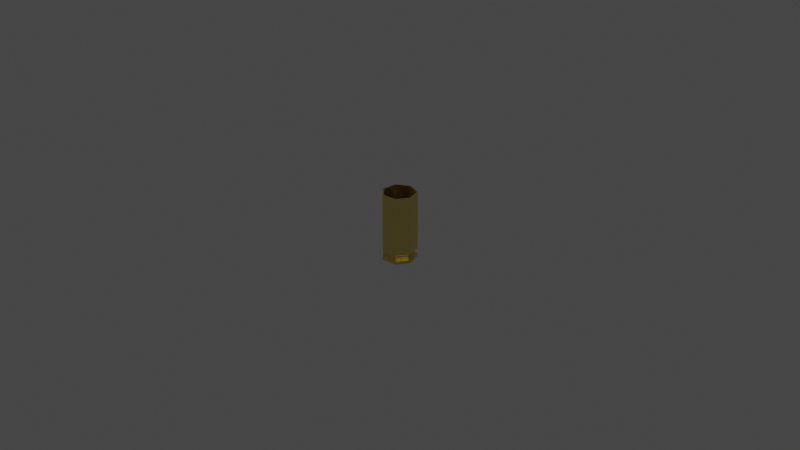 # Source: Casquillo_original.blend  (saved by Blender 3.2.14; exported with 4.5.12 LTS)
import bpy
from mathutils import Matrix  # noqa: F401  (used for matrix-valued properties, if any)

bpy.ops.wm.read_factory_settings(use_empty=True)
scene = bpy.context.scene
scene.name = 'Scene'

# ---- collections
col_collection = bpy.data.collections.new('Collection'); scene.collection.children.link(col_collection)

# ---- materials (node trees are filled in below, after node groups)
mat_jacket = bpy.data.materials.new('jacket')
mat_jacket.alpha_threshold = 0.0
mat_jacket.use_transparent_shadow = False
mat_jacket.line_color = (0.0, 0.0, 0.0, 1.0)
mat_brass = bpy.data.materials.new('brass')
mat_brass.alpha_threshold = 0.0
mat_brass.use_transparent_shadow = False
mat_brass.line_color = (0.0, 0.0, 0.0, 1.0)
mat_primer = bpy.data.materials.new('primer')
mat_primer.use_transparent_shadow = False

# ---- material node trees
mat_jacket.use_nodes = True; mat_jacket.node_tree.nodes.clear()
_N = mat_jacket.node_tree.nodes; _L = mat_jacket.node_tree.links
n0 = _N.new('ShaderNodeOutputMaterial'); n0.name = 'Material Output'; n0.location = (300, 300)
n1 = _N.new('ShaderNodeBsdfPrincipled'); n1.name = 'Principled BSDF'; n1.location = (10, 300)
n1.distribution = 'GGX'
n1.subsurface_method = 'RANDOM_WALK_SKIN'
n1.inputs[0].default_value = (0.8, 0.3052, 0.05571, 1.0)
n1.inputs[1].default_value = 1.0
n1.inputs[2].default_value = 0.2346
n1.inputs[3].default_value = 1.45
n1.inputs[13].default_value = 1.0
n1.inputs[27].default_value = (0.0, 0.0, 0.0, 1.0)
n1.inputs[28].default_value = 1.0
_L.new(n1.outputs[0], n0.inputs[0])
n0.is_active_output = True
mat_brass.use_nodes = True; mat_brass.node_tree.nodes.clear()
_N = mat_brass.node_tree.nodes; _L = mat_brass.node_tree.links
n0 = _N.new('ShaderNodeOutputMaterial'); n0.name = 'Material Output'; n0.location = (300, 300)
n1 = _N.new('ShaderNodeBsdfPrincipled'); n1.name = 'Principled BSDF'; n1.location = (10, 300)
n1.distribution = 'GGX'
n1.subsurface_method = 'RANDOM_WALK_SKIN'
n1.inputs[0].default_value = (0.8, 0.6563, 0.2177, 1.0)
n1.inputs[1].default_value = 1.0
n1.inputs[2].default_value = 0.1638
n1.inputs[3].default_value = 1.45
n1.inputs[13].default_value = 1.0
n1.inputs[27].default_value = (0.0, 0.0, 0.0, 1.0)
n1.inputs[28].default_value = 1.0
_L.new(n1.outputs[0], n0.inputs[0])
n0.is_active_output = True
mat_primer.use_nodes = True; mat_primer.node_tree.nodes.clear()
_N = mat_primer.node_tree.nodes; _L = mat_primer.node_tree.links
n0 = _N.new('ShaderNodeBsdfPrincipled'); n0.name = 'Principled BSDF'; n0.location = (10, 300)
n0.distribution = 'GGX'
n0.subsurface_method = 'RANDOM_WALK_SKIN'
n0.inputs[0].default_value = (0.448, 0.448, 0.448, 1.0)
n0.inputs[1].default_value = 1.0
n0.inputs[2].default_value = 0.2559
n0.inputs[3].default_value = 1.45
n0.inputs[13].default_value = 0.7362
n0.inputs[27].default_value = (0.0, 0.0, 0.0, 1.0)
n0.inputs[28].default_value = 1.0
n1 = _N.new('ShaderNodeOutputMaterial'); n1.name = 'Material Output'; n1.location = (300, 300)
_L.new(n0.outputs[0], n1.inputs[0])
n1.is_active_output = True

# ---- world
world_world = bpy.data.worlds.new('World'); scene.world = world_world
world_world.use_nodes = True; world_world.node_tree.nodes.clear()
_N = world_world.node_tree.nodes; _L = world_world.node_tree.links
n0 = _N.new('ShaderNodeOutputWorld'); n0.name = 'World Output'; n0.location = (300, 300)
n1 = _N.new('ShaderNodeBackground'); n1.name = 'Background'; n1.location = (10, 300)
n1.inputs[0].default_value = (0.05088, 0.05088, 0.05088, 1.0)
_L.new(n1.outputs[0], n0.inputs[0])
n0.is_active_output = True
world_world.color = (0.05088, 0.05088, 0.05088)
world_world.use_sun_shadow = False
world_world.sun_shadow_jitter_overblur = 0.0

# ---- meshes
me_cylinder_001 = bpy.data.meshes.new('Cylinder.001')
me_cylinder_001.from_pydata([(1.954e-11, 0.004594, -0.0108), (3.706e-13, 0.00537, 0.0108), (0.003592, 0.002864, -0.0108), (0.004198, 0.003348, 0.0108), (0.004479, -0.001022, -0.0108), (0.005235, -0.001195, 0.0108), (0.001993, -0.004139, -0.0108), (0.00233, -0.004838, 0.0108), (-0.001993, -0.004139, -0.0108), (-0.00233, -0.004838, 0.0108), (-0.004479, -0.001022, -0.0108), (-0.005235, -0.001195, 0.0108), (-0.003592, 0.002864, -0.0108), (-0.004198, 0.003348, 0.0108), (0.0, 0.005385, -0.009395), (-0.00421, 0.003357, -0.009395), (-0.00525, -0.001198, -0.009395), (-0.002336, -0.004852, -0.009395), (0.002336, -0.004852, -0.009395), (0.00525, -0.001198, -0.009395), (0.00421, 0.003357, -0.009395), (0.0, 0.005385, -0.007275), (0.00421, 0.003357, -0.007275), (0.00525, -0.001198, -0.007275), (0.002336, -0.004852, -0.007275), (-0.002336, -0.004852, -0.007275), (-0.00525, -0.001198, -0.007275), (-0.00421, 0.003357, -0.007275), (0.0, 0.005385, -0.01029), (0.00421, 0.003357, -0.01029), (0.00525, -0.001198, -0.01029), (0.002336, -0.004852, -0.01029), (-0.002336, -0.004852, -0.01029), (-0.00525, -0.001198, -0.01029), (-0.00421, 0.003357, -0.01029), (7.509e-11, 0.002808, -0.0108), (0.002195, 0.001751, -0.0108), (0.002737, -0.0006248, -0.0108), (0.001218, -0.00253, -0.0108), (-0.001218, -0.00253, -0.0108), (-0.002737, -0.0006248, -0.0108), (-0.002195, 0.001751, -0.0108), (2.566e-10, 0.002505, -0.00941), (0.001958, 0.001562, -0.00941), (0.002442, -0.0005574, -0.00941), (0.001087, -0.002257, -0.00941), (-0.001087, -0.002257, -0.00941), (-0.002442, -0.0005574, -0.00941), (-0.001958, 0.001562, -0.00941), (2.578e-10, 0.002427, -0.01088), (0.001897, 0.001513, -0.01088), (0.002366, -0.00054, -0.01088), (0.001053, -0.002186, -0.01088), (-0.001053, -0.002186, -0.01088), (-0.002366, -0.00054, -0.01088), (-0.001897, 0.001513, -0.01088), (-0.003313, 0.002642, -0.008255), (-0.004131, -0.0009428, -0.008255), (-0.001838, -0.003818, -0.008255), (0.001838, -0.003818, -0.008255), (0.004131, -0.0009428, -0.008255), (0.003313, 0.002642, -0.008255), (-8.545e-12, 0.004237, -0.008255), (-0.003313, 0.002642, -0.009395), (-0.004131, -0.0009428, -0.009395), (-0.001838, -0.003818, -0.009395), (0.001838, -0.003818, -0.009395), (0.004131, -0.0009428, -0.009395), (0.003313, 0.002642, -0.009395), (-8.545e-12, 0.004237, -0.009395), (0.003852, 0.003072, 0.0108), (3.401e-13, 0.004928, 0.0108), (0.004804, -0.001096, 0.0108), (0.002138, -0.00444, 0.0108), (-0.002138, -0.00444, 0.0108), (-0.004804, -0.001096, 0.0108), (-0.003852, 0.003072, 0.0108), (-0.003178, 0.002534, -0.007933), (-0.003962, -0.0009044, -0.007933), (-0.001763, -0.003662, -0.007933), (0.001763, -0.003662, -0.007933), (0.003962, -0.0009044, -0.007933), (1.815e-11, 0.004064, -0.007933), (0.003178, 0.002534, -0.007933), (3.185e-10, 0.001246, -0.01088), (0.0009742, 0.0007769, -0.01088), (0.0005406, -0.001123, -0.01088), (-0.001215, -0.0002773, -0.01088), (0.0002703, 6.17e-05, -0.01077)], [], [(1, 22, 21), (3, 23, 22), (5, 24, 23), (7, 25, 24), (25, 11, 26), (11, 74, 75), (11, 27, 26), (13, 21, 27), (8, 38, 6), (34, 0, 12), (16, 34, 33), (17, 33, 32), (18, 32, 31), (19, 31, 30), (20, 30, 29), (14, 29, 28), (26, 56, 57), (58, 26, 57), (24, 58, 59), (23, 59, 60), (61, 23, 60), (21, 61, 62), (15, 28, 34), (27, 62, 56), (0, 29, 2), (2, 30, 4), (30, 6, 4), (31, 8, 6), (32, 10, 8), (33, 12, 10), (38, 44, 37), (0, 41, 12), (2, 37, 36), (8, 40, 39), (2, 35, 0), (6, 37, 4), (12, 40, 10), (42, 55, 48), (36, 42, 35), (40, 48, 47), (38, 46, 45), (37, 43, 36), (35, 48, 41), (40, 46, 39), (87, 86, 53), (47, 53, 46), (44, 52, 51), (43, 49, 42), (48, 54, 47), (45, 53, 52), (44, 50, 43), (56, 69, 63), (62, 68, 69), (61, 67, 68), (60, 66, 67), (59, 65, 66), (58, 64, 65), (57, 63, 64), (64, 15, 16), (17, 64, 16), (66, 17, 18), (19, 66, 18), (20, 67, 19), (14, 68, 20), (63, 14, 15), (1, 70, 3), (5, 73, 7), (13, 75, 76), (7, 74, 9), (13, 71, 1), (3, 72, 5), (71, 77, 82), (74, 80, 79), (70, 82, 83), (72, 80, 73), (74, 78, 75), (70, 81, 72), (75, 77, 76), (83, 80, 81), (78, 79, 77), (79, 82, 77), (87, 88, 86), (85, 50, 51), (50, 84, 49), (87, 54, 55), (86, 52, 53), (87, 84, 88), (54, 87, 53), (51, 52, 86), (49, 84, 55), (85, 88, 84), (85, 51, 86), (84, 87, 55), (85, 86, 88), (1, 3, 22), (3, 5, 23), (5, 7, 24), (7, 9, 25), (25, 9, 11), (11, 9, 74), (11, 13, 27), (13, 1, 21), (8, 39, 38), (34, 28, 0), (16, 15, 34), (17, 16, 33), (18, 17, 32), (19, 18, 31), (20, 19, 30), (14, 20, 29), (26, 27, 56), (58, 25, 26), (24, 25, 58), (23, 24, 59), (61, 22, 23), (21, 22, 61), (15, 14, 28), (27, 21, 62), (0, 28, 29), (2, 29, 30), (30, 31, 6), (31, 32, 8), (32, 33, 10), (33, 34, 12), (38, 45, 44), (0, 35, 41), (2, 4, 37), (8, 10, 40), (2, 36, 35), (6, 38, 37), (12, 41, 40), (42, 49, 55), (36, 43, 42), (40, 41, 48), (38, 39, 46), (37, 44, 43), (35, 42, 48), (40, 47, 46), (47, 54, 53), (44, 45, 52), (43, 50, 49), (48, 55, 54), (45, 46, 53), (44, 51, 50), (56, 62, 69), (62, 61, 68), (61, 60, 67), (60, 59, 66), (59, 58, 65), (58, 57, 64), (57, 56, 63), (64, 63, 15), (17, 65, 64), (66, 65, 17), (19, 67, 66), (20, 68, 67), (14, 69, 68), (63, 69, 14), (1, 71, 70), (5, 72, 73), (13, 11, 75), (7, 73, 74), (13, 76, 71), (3, 70, 72), (71, 76, 77), (74, 73, 80), (70, 71, 82), (72, 81, 80), (74, 79, 78), (70, 83, 81), (75, 78, 77), (83, 82, 80), (79, 80, 82), (50, 85, 84)])
me_cylinder_001.polygons.foreach_set('material_index', [1, 1, 1, 1, 1, 1, 1, 1, 1, 1, 1, 1, 1, 1, 1, 1, 1, 1, 1, 1, 1, 1, 1, 1, 1, 1, 1, 1, 1, 1, 1, 1, 1, 1, 1, 1, 1, 2, 1, 1, 1, 1, 1, 1, 2, 2, 2, 2, 2, 2, 2, 1, 1, 1, 1, 1, 1, 1, 1, 1, 1, 1, 1, 1, 1, 1, 1, 1, 1, 1, 1, 1, 1, 1, 1, 1, 1, 1, 1, 1, 1, 2, 2, 2, 2, 2, 2, 2, 2, 2, 2, 2, 2, 2, 1, 1, 1, 1, 1, 1, 1, 1, 1, 1, 1, 1, 1, 1, 1, 1, 1, 1, 1, 1, 1, 1, 1, 1, 1, 1, 1, 1, 1, 1, 1, 1, 1, 1, 1, 1, 1, 2, 1, 1, 1, 1, 1, 1, 2, 2, 2, 2, 2, 2, 1, 1, 1, 1, 1, 1, 1, 1, 1, 1, 1, 1, 1, 1, 1, 1, 1, 1, 1, 1, 1, 1, 1, 1, 1, 1, 1, 1, 1, 2])
_uv = me_cylinder_001.uv_layers.new(name='UVMap')
_uv.uv.foreach_set('vector', [1.0, 1.0, 0.8571, 0.5, 1.0, 0.5, 0.8571, 1.0, 0.7143, 0.5, 0.8571, 0.5, 0.7143, 1.0, 0.5714, 0.5, 0.7143, 0.5, 0.5714, 1.0, 0.4286, 0.5, 0.5714, 0.5, 0.4286, 0.5, 0.2857, 1.0, 0.2857, 0.5, 0.2857, 1.0, 0.4286, 1.0, 0.2857, 1.0, 0.2857, 1.0, 0.1429, 0.5, 0.2857, 0.5, 0.1429, 1.0, 2.98e-08, 0.5, 0.1429, 0.5, 0.4286, 0.5, 0.5714, 0.5, 0.5714, 0.5, 0.1429, 0.5, 2.98e-08, 0.5, 0.1429, 0.5, 0.2857, 0.5, 0.1429, 0.5, 0.2857, 0.5, 0.4286, 0.5, 0.2857, 0.5, 0.4286, 0.5, 0.5714, 0.5, 0.4286, 0.5, 0.5714, 0.5, 0.7143, 0.5, 0.5714, 0.5, 0.7143, 0.5, 0.8571, 0.5, 0.7143, 0.5, 0.8571, 0.5, 1.0, 0.5, 0.8571, 0.5, 1.0, 0.5, 0.2857, 0.5, 0.1429, 0.5, 0.2857, 0.5, 0.4286, 0.5, 0.2857, 0.5, 0.2857, 0.5, 0.5714, 0.5, 0.4286, 0.5, 0.5714, 0.5, 0.7143, 0.5, 0.5714, 0.5, 0.7143, 0.5, 0.8571, 0.5, 0.7143, 0.5, 0.7143, 0.5, 1.0, 0.5, 0.8571, 0.5, 1.0, 0.5, 0.1429, 0.5, 2.98e-08, 0.5, 0.1429, 0.5, 0.1429, 0.5, 2.98e-08, 0.5, 0.1429, 0.5, 1.0, 0.5, 0.8571, 0.5, 0.8571, 0.5, 0.8571, 0.5, 0.7143, 0.5, 0.7143, 0.5, 0.7143, 0.5, 0.5714, 0.5, 0.7143, 0.5, 0.5714, 0.5, 0.4286, 0.5, 0.5714, 0.5, 0.4286, 0.5, 0.2857, 0.5, 0.4286, 0.5, 0.2857, 0.5, 0.1429, 0.5, 0.2857, 0.5, 0.5714, 0.5, 0.7143, 0.5, 0.7143, 0.5, 2.98e-08, 0.5, 0.1429, 0.5, 0.1429, 0.5, 0.8571, 0.5, 0.7143, 0.5, 0.8571, 0.5, 0.4286, 0.5, 0.2857, 0.5, 0.4286, 0.5, 0.8571, 0.5, 1.0, 0.5, 1.0, 0.5, 0.5714, 0.5, 0.7143, 0.5, 0.7143, 0.5, 0.1429, 0.5, 0.2857, 0.5, 0.2857, 0.5, 2.98e-08, 0.5, 0.1429, 0.5, 0.1429, 0.5, 0.8571, 0.5, 1.0, 0.5, 1.0, 0.5, 0.2857, 0.5, 0.1429, 0.5, 0.2857, 0.5, 0.5714, 0.5, 0.4286, 0.5, 0.5714, 0.5, 0.7143, 0.5, 0.8571, 0.5, 0.8571, 0.5, 2.98e-08, 0.5, 0.1429, 0.5, 0.1429, 0.5, 0.2857, 0.5, 0.4286, 0.5, 0.4286, 0.5, 0.516, 0.1966, 0.5714, 0.5, 0.4286, 0.5, 0.2857, 0.5, 0.4286, 0.5, 0.4286, 0.5, 0.7143, 0.5, 0.5714, 0.5, 0.7143, 0.5, 0.8571, 0.5, 1.0, 0.5, 1.0, 0.5, 0.1429, 0.5, 0.2857, 0.5, 0.2857, 0.5, 0.5714, 0.5, 0.4286, 0.5, 0.5714, 0.5, 0.7143, 0.5, 0.8571, 0.5, 0.8571, 0.5, 0.1429, 0.5, 3.166e-08, 0.5, 0.1429, 0.5, 1.0, 0.5, 0.8571, 0.5, 1.0, 0.5, 0.8571, 0.5, 0.7143, 0.5, 0.8571, 0.5, 0.7143, 0.5, 0.5714, 0.5, 0.7143, 0.5, 0.5714, 0.5, 0.4286, 0.5, 0.5714, 0.5, 0.4286, 0.5, 0.2857, 0.5, 0.4286, 0.5, 0.2857, 0.5, 0.1429, 0.5, 0.2857, 0.5, 0.2857, 0.5, 0.1429, 0.5, 0.2857, 0.5, 0.4286, 0.5, 0.2857, 0.5, 0.2857, 0.5, 0.5714, 0.5, 0.4286, 0.5, 0.5714, 0.5, 0.7143, 0.5, 0.5714, 0.5, 0.5714, 0.5, 0.8571, 0.5, 0.7143, 0.5, 0.7143, 0.5, 1.0, 0.5, 0.8571, 0.5, 0.8571, 0.5, 0.1429, 0.5, 2.98e-08, 0.5, 0.1429, 0.5, 1.0, 1.0, 0.8571, 1.0, 0.8571, 1.0, 0.7143, 1.0, 0.5714, 1.0, 0.5714, 1.0, 0.1429, 1.0, 0.2857, 1.0, 0.1429, 1.0, 0.5714, 1.0, 0.4286, 1.0, 0.4286, 1.0, 0.1429, 1.0, 2.98e-08, 1.0, 2.98e-08, 1.0, 0.8571, 1.0, 0.7143, 1.0, 0.7143, 1.0, 2.98e-08, 1.0, 0.1429, 1.0, 2.98e-08, 1.0, 0.4286, 1.0, 0.5714, 1.0, 0.4286, 1.0, 0.8571, 1.0, 1.0, 1.0, 0.8571, 1.0, 0.7143, 1.0, 0.5714, 1.0, 0.5714, 1.0, 0.4286, 1.0, 0.2857, 1.0, 0.2857, 1.0, 0.8571, 1.0, 0.7143, 1.0, 0.7143, 1.0, 0.2857, 1.0, 0.1429, 1.0, 0.1429, 1.0, 0.8571, 1.0, 0.5714, 1.0, 0.7143, 1.0, 0.2857, 1.0, 0.4286, 1.0, 0.1429, 1.0, 0.4286, 1.0, 2.98e-08, 1.0, 0.1429, 1.0, 0.516, 0.1966, 0.8021, 0.2619, 0.8541, 0.03377, 0.8571, 0.5, 0.8571, 0.5, 0.7143, 0.5, 0.8571, 0.5, 1.0, 0.5, 1.0, 0.5, 0.2857, 0.5, 0.2857, 0.5, 0.1429, 0.5, 0.5714, 0.5, 0.5714, 0.5, 0.4286, 0.5, 0.516, 0.1966, 0.75, 0.49, 0.8021, 0.2619, 0.2857, 0.5, 0.516, 0.1966, 0.4286, 0.5, 0.7143, 0.5, 0.5714, 0.5, 0.8541, 0.03377, 2.98e-08, 0.5, 0.75, 0.49, 0.1429, 0.5, 0.8571, 0.5, 0.8021, 0.2619, 0.75, 0.49, 0.8571, 0.5, 0.7143, 0.5, 0.8541, 0.03377, 0.75, 0.49, 0.2857, 0.5, 0.1429, 0.5, 0.8571, 0.5, 0.8541, 0.03377, 0.8021, 0.2619, 1.0, 1.0, 0.8571, 1.0, 0.8571, 0.5, 0.8571, 1.0, 0.7143, 1.0, 0.7143, 0.5, 0.7143, 1.0, 0.5714, 1.0, 0.5714, 0.5, 0.5714, 1.0, 0.4286, 1.0, 0.4286, 0.5, 0.4286, 0.5, 0.4286, 1.0, 0.2857, 1.0, 0.2857, 1.0, 0.4286, 1.0, 0.4286, 1.0, 0.2857, 1.0, 0.1429, 1.0, 0.1429, 0.5, 0.1429, 1.0, 2.98e-08, 1.0, 2.98e-08, 0.5, 0.4286, 0.5, 0.4286, 0.5, 0.5714, 0.5, 0.1429, 0.5, 2.98e-08, 0.5, 2.98e-08, 0.5, 0.2857, 0.5, 0.1429, 0.5, 0.1429, 0.5, 0.4286, 0.5, 0.2857, 0.5, 0.2857, 0.5, 0.5714, 0.5, 0.4286, 0.5, 0.4286, 0.5, 0.7143, 0.5, 0.5714, 0.5, 0.5714, 0.5, 0.8571, 0.5, 0.7143, 0.5, 0.7143, 0.5, 1.0, 0.5, 0.8571, 0.5, 0.8571, 0.5, 0.2857, 0.5, 0.1429, 0.5, 0.1429, 0.5, 0.4286, 0.5, 0.4286, 0.5, 0.2857, 0.5, 0.5714, 0.5, 0.4286, 0.5, 0.4286, 0.5, 0.7143, 0.5, 0.5714, 0.5, 0.5714, 0.5, 0.8571, 0.5, 0.8571, 0.5, 0.7143, 0.5, 1.0, 0.5, 0.8571, 0.5, 0.8571, 0.5, 0.1429, 0.5, 2.98e-08, 0.5, 2.98e-08, 0.5, 0.1429, 0.5, 2.98e-08, 0.5, 2.98e-08, 0.5, 1.0, 0.5, 1.0, 0.5, 0.8571, 0.5, 0.8571, 0.5, 0.8571, 0.5, 0.7143, 0.5, 0.7143, 0.5, 0.5714, 0.5, 0.5714, 0.5, 0.5714, 0.5, 0.4286, 0.5, 0.4286, 0.5, 0.4286, 0.5, 0.2857, 0.5, 0.2857, 0.5, 0.2857, 0.5, 0.1429, 0.5, 0.1429, 0.5, 0.5714, 0.5, 0.5714, 0.5, 0.7143, 0.5, 2.98e-08, 0.5, 2.98e-08, 0.5, 0.1429, 0.5, 0.8571, 0.5, 0.7143, 0.5, 0.7143, 0.5, 0.4286, 0.5, 0.2857, 0.5, 0.2857, 0.5, 0.8571, 0.5, 0.8571, 0.5, 1.0, 0.5, 0.5714, 0.5, 0.5714, 0.5, 0.7143, 0.5, 0.1429, 0.5, 0.1429, 0.5, 0.2857, 0.5, 2.98e-08, 0.5, 2.98e-08, 0.5, 0.1429, 0.5, 0.8571, 0.5, 0.8571, 0.5, 1.0, 0.5, 0.2857, 0.5, 0.1429, 0.5, 0.1429, 0.5, 0.5714, 0.5, 0.4286, 0.5, 0.4286, 0.5, 0.7143, 0.5, 0.7143, 0.5, 0.8571, 0.5, 2.98e-08, 0.5, 2.98e-08, 0.5, 0.1429, 0.5, 0.2857, 0.5, 0.2857, 0.5, 0.4286, 0.5, 0.2857, 0.5, 0.2857, 0.5, 0.4286, 0.5, 0.7143, 0.5, 0.5714, 0.5, 0.5714, 0.5, 0.8571, 0.5, 0.8571, 0.5, 1.0, 0.5, 0.1429, 0.5, 0.1429, 0.5, 0.2857, 0.5, 0.5714, 0.5, 0.4286, 0.5, 0.4286, 0.5, 0.7143, 0.5, 0.7143, 0.5, 0.8571, 0.5, 0.1429, 0.5, 2.98e-08, 0.5, 3.166e-08, 0.5, 1.0, 0.5, 0.8571, 0.5, 0.8571, 0.5, 0.8571, 0.5, 0.7143, 0.5, 0.7143, 0.5, 0.7143, 0.5, 0.5714, 0.5, 0.5714, 0.5, 0.5714, 0.5, 0.4286, 0.5, 0.4286, 0.5, 0.4286, 0.5, 0.2857, 0.5, 0.2857, 0.5, 0.2857, 0.5, 0.1429, 0.5, 0.1429, 0.5, 0.2857, 0.5, 0.1429, 0.5, 0.1429, 0.5, 0.4286, 0.5, 0.4286, 0.5, 0.2857, 0.5, 0.5714, 0.5, 0.4286, 0.5, 0.4286, 0.5, 0.7143, 0.5, 0.7143, 0.5, 0.5714, 0.5, 0.8571, 0.5, 0.8571, 0.5, 0.7143, 0.5, 1.0, 0.5, 1.0, 0.5, 0.8571, 0.5, 0.1429, 0.5, 3.166e-08, 0.5, 2.98e-08, 0.5, 1.0, 1.0, 1.0, 1.0, 0.8571, 1.0, 0.7143, 1.0, 0.7143, 1.0, 0.5714, 1.0, 0.1429, 1.0, 0.2857, 1.0, 0.2857, 1.0, 0.5714, 1.0, 0.5714, 1.0, 0.4286, 1.0, 0.1429, 1.0, 0.1429, 1.0, 2.98e-08, 1.0, 0.8571, 1.0, 0.8571, 1.0, 0.7143, 1.0, 2.98e-08, 1.0, 0.1429, 1.0, 0.1429, 1.0, 0.4286, 1.0, 0.5714, 1.0, 0.5714, 1.0, 0.8571, 1.0, 1.0, 1.0, 1.0, 1.0, 0.7143, 1.0, 0.7143, 1.0, 0.5714, 1.0, 0.4286, 1.0, 0.4286, 1.0, 0.2857, 1.0, 0.8571, 1.0, 0.8571, 1.0, 0.7143, 1.0, 0.2857, 1.0, 0.2857, 1.0, 0.1429, 1.0, 0.8571, 1.0, 2.98e-08, 1.0, 0.5714, 1.0, 0.4286, 1.0, 0.5714, 1.0, 2.98e-08, 1.0, 0.8571, 0.5, 0.8571, 0.5, 1.0, 0.5])
me_cylinder_001.materials.append(mat_jacket)
me_cylinder_001.materials.append(mat_brass)
me_cylinder_001.materials.append(mat_primer)
me_cylinder_001.update()

# ---- objects
ob_casing = bpy.data.objects.new('casing', me_cylinder_001)

# ---- transforms, parenting, visibility, modifiers, constraints
ob_casing.location = (0.0, 0.04, -0.1)

# ---- collection membership
col_collection.objects.link(ob_casing)

# ---- scene / render settings (as saved in the file)
scene.frame_start = 1; scene.frame_end = 250; scene.frame_set(1)
scene.render.engine = 'BLENDER_EEVEE_NEXT'
scene.cycles.sampling_pattern = 'TABULATED_SOBOL'
scene.cycles.use_light_tree = False
scene.eevee.use_gtao = True
scene.view_settings.view_transform = 'Filmic'
bpy.context.view_layer.update()

# ---- added for rendering (the .blend has no active camera and no usable light): camera, sun
cam_auto = bpy.data.cameras.new('AutoCamera')
cam_auto.lens = 50.0
cam_auto.sensor_width = 36.0
cam_auto.clip_end = 1000.0
ob_auto_camera = bpy.data.objects.new('AutoCamera', cam_auto)
scene.collection.objects.link(ob_auto_camera)
ob_auto_camera.location = (0.185045, -0.181787, 0.0479944)
ob_auto_camera.rotation_euler = (1.09748, -7.21219e-08, 0.694738)
scene.camera = ob_auto_camera
light_auto_sun = bpy.data.lights.new('AutoSun', 'SUN')
light_auto_sun.energy = 3.0
light_auto_sun.angle = 0.0523599
ob_auto_sun = bpy.data.objects.new('AutoSun', light_auto_sun)
scene.collection.objects.link(ob_auto_sun)
ob_auto_sun.rotation_euler = (0.872665, 0.174533, 0.523599)
bpy.context.view_layer.update()
